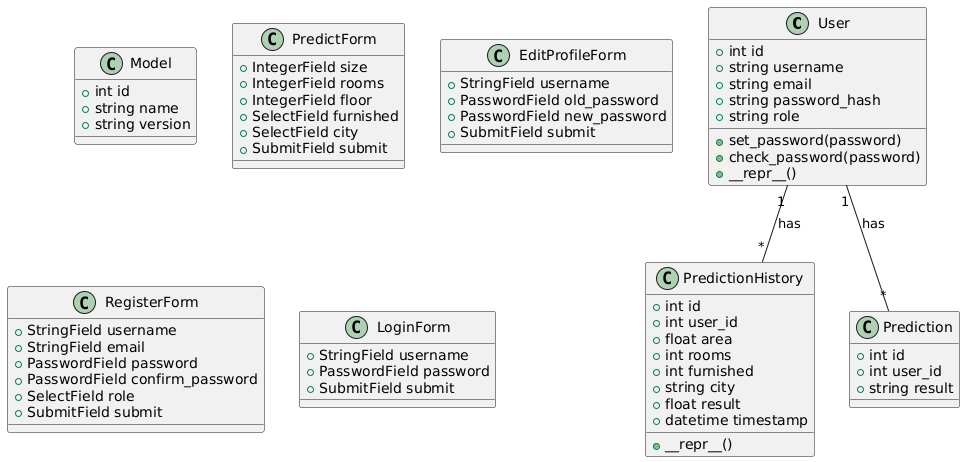

The diagram above was rendered by PlantUML. Its source (embedded in the PNG):
@startuml
' User model
class User {
  +int id
  +string username
  +string email
  +string password_hash
  +string role
  +set_password(password)
  +check_password(password)
  +__repr__()
}

' PredictionHistory model
class PredictionHistory {
  +int id
  +int user_id
  +float area
  +int rooms
  +int furnished
  +string city
  +float result
  +datetime timestamp
  +__repr__()
}

' Prediction model
class Prediction {
  +int id
  +int user_id
  +string result
}

' Model model
class Model {
  +int id
  +string name
  +string version
}

' Relationships
User "1" -- "*" PredictionHistory : has
User "1" -- "*" Prediction : has

' Forms (simplified as classes)
class PredictForm {
  +IntegerField size
  +IntegerField rooms
  +IntegerField floor
  +SelectField furnished
  +SelectField city
  +SubmitField submit
}

class EditProfileForm {
  +StringField username
  +PasswordField old_password
  +PasswordField new_password
  +SubmitField submit
}

class RegisterForm {
  +StringField username
  +StringField email
  +PasswordField password
  +PasswordField confirm_password
  +SelectField role
  +SubmitField submit
}

class LoginForm {
  +StringField username
  +PasswordField password
  +SubmitField submit
}

' You can add relationships if needed (e.g., forms used by controllers)
@enduml